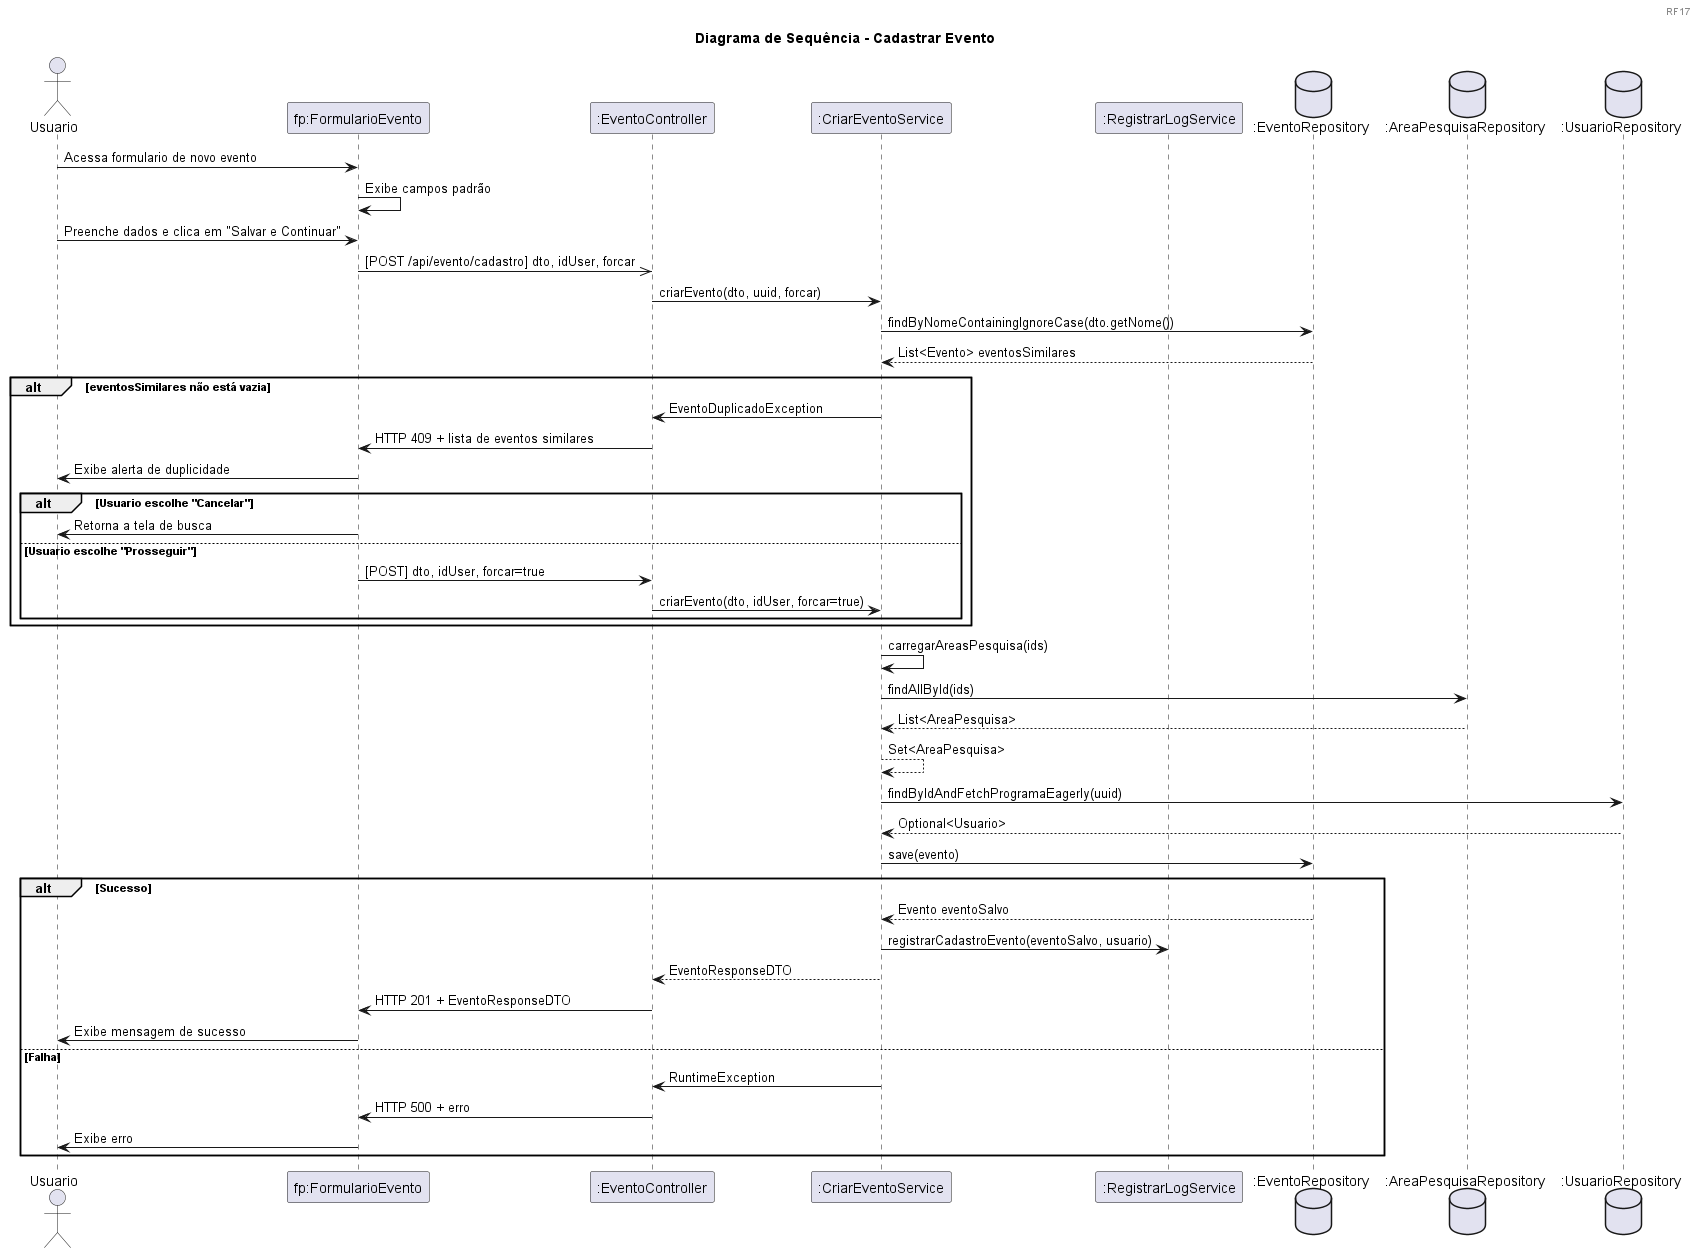

The diagram above was rendered by PlantUML. Its source (embedded in the PNG):
@startuml
header 
RF17
endheader
title Diagrama de Sequência - Cadastrar Evento

actor "Usuario" as user
participant "fp:FormularioEvento" as tela
participant ":EventoController" as ctrl
participant ":CriarEventoService" as service
participant ":RegistrarLogService" as logService
database ":EventoRepository" as eventoRepo
database ":AreaPesquisaRepository" as areaRepo
database ":UsuarioRepository" as userRepo

user -> tela : Acessa formulario de novo evento
tela -> tela : Exibe campos padrão
user -> tela : Preenche dados e clica em "Salvar e Continuar"
tela ->> ctrl : [POST /api/evento/cadastro] dto, idUser, forcar

ctrl -> service: criarEvento(dto, uuid, forcar)
service -> eventoRepo: findByNomeContainingIgnoreCase(dto.getNome())

eventoRepo --> service: List<Evento> eventosSimilares

alt eventosSimilares não está vazia
    service -> ctrl : EventoDuplicadoException
    ctrl -> tela : HTTP 409 + lista de eventos similares
    tela -> user : Exibe alerta de duplicidade

    alt Usuario escolhe "Cancelar"
        tela -> user : Retorna a tela de busca

    else Usuario escolhe "Prosseguir"
        tela -> ctrl : [POST] dto, idUser, forcar=true 
        ctrl -> service : criarEvento(dto, idUser, forcar=true)
    end
end

service -> service: carregarAreasPesquisa(ids)
    
service -> areaRepo: findAllById(ids)
areaRepo --> service: List<AreaPesquisa>
        
service --> service: Set<AreaPesquisa>
        
service -> userRepo: findByIdAndFetchProgramaEagerly(uuid)
userRepo --> service: Optional<Usuario>
        
service -> eventoRepo: save(evento)
alt Sucesso
    eventoRepo --> service: Evento eventoSalvo
        
    service -> logService: registrarCadastroEvento(eventoSalvo, usuario)
        
    service --> ctrl: EventoResponseDTO
    ctrl -> tela : HTTP 201 + EventoResponseDTO
    tela -> user : Exibe mensagem de sucesso
else Falha
    service -> ctrl : RuntimeException
    ctrl -> tela : HTTP 500 + erro
    tela -> user : Exibe erro

end

@enduml